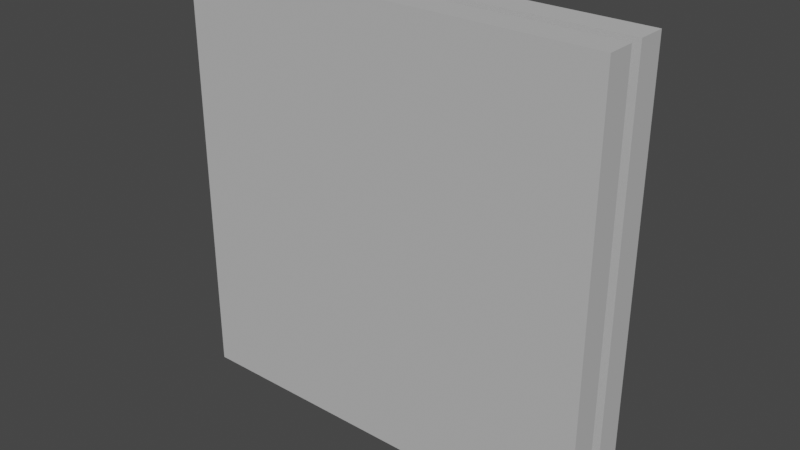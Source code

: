 # Source: Wall_Types_03.blend  (saved by Blender 2.91.10; exported with 4.5.12 LTS)
import bpy
from mathutils import Matrix  # noqa: F401  (used for matrix-valued properties, if any)

bpy.ops.wm.read_factory_settings(use_empty=True)
scene = bpy.context.scene
scene.name = 'Scene'

# ---- collections
col_ifcproject_project_number = bpy.data.collections.new('IfcProject/Project Number'); scene.collection.children.link(col_ifcproject_project_number)
col_ifcsite_default = bpy.data.collections.new('IfcSite/Default'); col_ifcproject_project_number.children.link(col_ifcsite_default)
col_ifcbuilding = bpy.data.collections.new('IfcBuilding/'); col_ifcsite_default.children.link(col_ifcbuilding)
col_ifcbuildingstorey_level_1 = bpy.data.collections.new('IfcBuildingStorey/Level 1'); col_ifcbuilding.children.link(col_ifcbuildingstorey_level_1)
col_ifcopeningelements = bpy.data.collections.new('IfcOpeningElements'); col_ifcproject_project_number.children.link(col_ifcopeningelements)
col_types = bpy.data.collections.new('Types'); col_ifcproject_project_number.children.link(col_types)

# ---- materials (node trees are filled in below, after node groups)
mat_default_wall = bpy.data.materials.new('Default Wall')
mat_default_wall.use_transparent_shadow = False
mat_default_wall.diffuse_color = (0.502, 0.502, 0.502, 1.0)

# ---- material node trees

# ---- world
world_world = bpy.data.worlds.new('World'); scene.world = world_world
world_world.use_nodes = True; world_world.node_tree.nodes.clear()
_N = world_world.node_tree.nodes; _L = world_world.node_tree.links
n0 = _N.new('ShaderNodeOutputWorld'); n0.name = 'World Output'; n0.location = (300, 300)
n1 = _N.new('ShaderNodeBackground'); n1.name = 'Background'; n1.location = (10, 300)
n1.inputs[0].default_value = (0.05088, 0.05088, 0.05088, 1.0)
_L.new(n1.outputs[0], n0.inputs[0])
n0.is_active_output = True
world_world.color = (0.05088, 0.05088, 0.05088)
world_world.use_sun_shadow = False
world_world.sun_shadow_jitter_overblur = 0.0

# ---- meshes
me_125_204 = bpy.data.meshes.new('125/204')
me_125_204.from_pydata([(3.048, 0.1016, 0.0), (3.048, 0.1016, 3.048), (0.0, 0.1016, 0.0), (0.0, 0.1016, 3.048), (0.0, -0.1016, 0.0), (0.0, -0.1016, 3.048), (3.048, -0.1016, 0.0), (3.048, -0.1016, 3.048)], [], [(7, 5, 4, 6), (6, 4, 2, 0), (3, 1, 0, 2), (5, 7, 1, 3), (1, 7, 6, 0), (5, 3, 2, 4)])
me_125_204.materials.append(mat_default_wall)
me_125_204.use_remesh_fix_poles = True
me_125_204.use_remesh_preserve_attributes = False
me_125_204.use_mirror_vertex_groups = False
me_125_204.update()
me_125_328 = bpy.data.meshes.new('125/328')
me_125_328.from_pydata([(3.048, 0.1016, 0.0), (3.048, 0.1016, 3.048), (0.0, 0.1016, 0.0), (0.0, 0.1016, 3.048), (0.0, -0.1016, 0.0), (0.0, -0.1016, 3.048), (3.048, -0.1016, 0.0), (3.048, -0.1016, 3.048)], [], [(7, 5, 4, 6), (6, 4, 2, 0), (3, 1, 0, 2), (5, 7, 1, 3), (1, 7, 6, 0), (5, 3, 2, 4)])
me_125_328.materials.append(mat_default_wall)
me_125_328.use_remesh_fix_poles = True
me_125_328.use_remesh_preserve_attributes = False
me_125_328.use_mirror_vertex_groups = False
me_125_328.update()

# ---- objects
ob_ifcproject_project_number = bpy.data.objects.new('IfcProject/Project Number', None)
ob_ifcsite_default = bpy.data.objects.new('IfcSite/Default', None)
ob_ifcbuilding = bpy.data.objects.new('IfcBuilding/', None)
ob_ifcbuildingstorey_level_1 = bpy.data.objects.new('IfcBuildingStorey/Level 1', None)
ob_ifcwallstandardcase_basic_wall_generic___8__149935 = bpy.data.objects.new('IfcWallStandardCase/Basic Wall:Generic - 8":149935', me_125_204)
ob_ifcwallstandardcase_basic_wall_generic___8__152271 = bpy.data.objects.new('IfcWallStandardCase/Basic Wall:Generic - 8":152271', me_125_328)
ob_ifcwalltype_basic_wall_generic___8 = bpy.data.objects.new('IfcWallType/Basic Wall:Generic - 8"', None)

# ---- transforms, parenting, visibility, modifiers, constraints
ob_ifcproject_project_number.location = (0.0, 0.0, 0.0)
ob_ifcproject_project_number.lineart.crease_threshold = 0.0
ob_ifcsite_default.location = (0.0, 0.0, 0.0)
ob_ifcsite_default.lineart.crease_threshold = 0.0
ob_ifcbuilding.location = (0.0, 0.0, 0.0)
ob_ifcbuilding.lineart.crease_threshold = 0.0
ob_ifcbuildingstorey_level_1.location = (0.0, 0.0, 0.0)
ob_ifcbuildingstorey_level_1.lineart.crease_threshold = 0.0
ob_ifcwallstandardcase_basic_wall_generic___8__149935.location = (0.0, 0.0, 0.0)
ob_ifcwallstandardcase_basic_wall_generic___8__149935.lineart.crease_threshold = 0.0
ob_ifcwallstandardcase_basic_wall_generic___8__152271.location = (0.0, 0.3048, 0.0)
ob_ifcwallstandardcase_basic_wall_generic___8__152271.lineart.crease_threshold = 0.0
ob_ifcwalltype_basic_wall_generic___8.location = (0.0, 0.0, 0.0)
ob_ifcwalltype_basic_wall_generic___8.lineart.crease_threshold = 0.0

# ---- collection membership
col_ifcproject_project_number.objects.link(ob_ifcproject_project_number)
col_ifcsite_default.objects.link(ob_ifcsite_default)
col_ifcbuilding.objects.link(ob_ifcbuilding)
col_ifcbuildingstorey_level_1.objects.link(ob_ifcbuildingstorey_level_1)
col_ifcbuildingstorey_level_1.objects.link(ob_ifcwallstandardcase_basic_wall_generic___8__149935)
col_ifcbuildingstorey_level_1.objects.link(ob_ifcwallstandardcase_basic_wall_generic___8__152271)
col_types.objects.link(ob_ifcwalltype_basic_wall_generic___8)

# ---- scene / render settings (as saved in the file)
scene.frame_start = 1; scene.frame_end = 250; scene.frame_set(1)
scene.render.engine = 'BLENDER_EEVEE_NEXT'
scene.cycles.use_denoising = False
scene.cycles.samples = 128
scene.cycles.sampling_pattern = 'TABULATED_SOBOL'
scene.cycles.use_adaptive_sampling = False
scene.cycles.use_light_tree = False
scene.view_settings.view_transform = 'Filmic'
bpy.context.view_layer.update()

# ---- added for rendering (the .blend has no active camera and no usable light): camera, sun
cam_auto = bpy.data.cameras.new('AutoCamera')
cam_auto.lens = 50.0
cam_auto.sensor_width = 36.0
cam_auto.clip_end = 1000.0
ob_auto_camera = bpy.data.objects.new('AutoCamera', cam_auto)
scene.collection.objects.link(ob_auto_camera)
ob_auto_camera.location = (5.5398, -4.66656, 4.73664)
ob_auto_camera.rotation_euler = (1.09748, -7.21219e-08, 0.694738)
scene.camera = ob_auto_camera
light_auto_sun = bpy.data.lights.new('AutoSun', 'SUN')
light_auto_sun.energy = 3.0
light_auto_sun.angle = 0.0523599
ob_auto_sun = bpy.data.objects.new('AutoSun', light_auto_sun)
scene.collection.objects.link(ob_auto_sun)
ob_auto_sun.rotation_euler = (0.872665, 0.174533, 0.523599)
bpy.context.view_layer.update()

